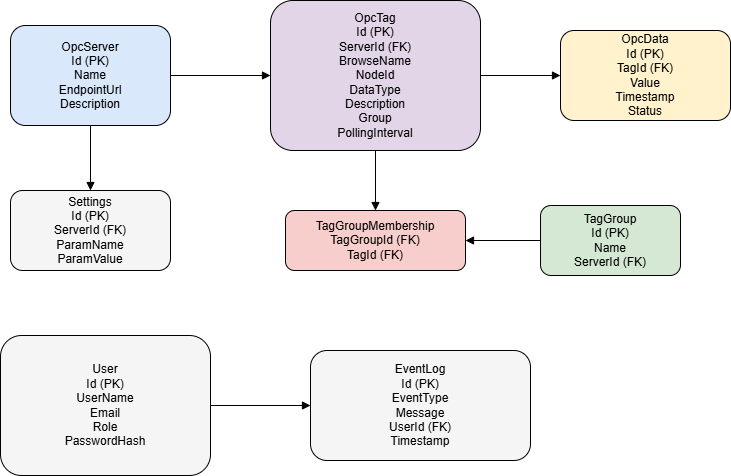

The diagram above was exported from draw.io. Its source (the exported page's mxGraphModel, read from the mxfile embedded in the PNG):
<mxGraphModel dx="1042" dy="570" grid="1" gridSize="10" guides="1" tooltips="1" connect="1" arrows="1" fold="1" page="1" pageScale="1" pageWidth="827" pageHeight="1169" math="0" shadow="0">
  <root>
    <mxCell id="0" />
    <mxCell id="1" parent="0" />
    <mxCell id="WsV9zkL0C0kiOusJy-pj-1" value="OpcServer&#10;Id (PK)&#10;Name&#10;EndpointUrl&#10;Description" style="rounded=1;whiteSpace=wrap;html=1;fillColor=#dae8fc;" vertex="1" parent="1">
      <mxGeometry x="80" y="55" width="160" height="100" as="geometry" />
    </mxCell>
    <mxCell id="WsV9zkL0C0kiOusJy-pj-2" value="OpcTag&#10;Id (PK)&#10;ServerId (FK)&#10;BrowseName&#10;NodeId&#10;DataType&#10;Description&#10;Group&#10;PollingInterval" style="rounded=1;whiteSpace=wrap;html=1;fillColor=#e1d5e7;" vertex="1" parent="1">
      <mxGeometry x="340" y="30" width="210" height="150" as="geometry" />
    </mxCell>
    <mxCell id="WsV9zkL0C0kiOusJy-pj-3" value="OpcData&#10;Id (PK)&#10;TagId (FK)&#10;Value&#10;Timestamp&#10;Status" style="rounded=1;whiteSpace=wrap;html=1;fillColor=#fff2cc;" vertex="1" parent="1">
      <mxGeometry x="630" y="60" width="170" height="90" as="geometry" />
    </mxCell>
    <mxCell id="WsV9zkL0C0kiOusJy-pj-4" value="TagGroup&#10;Id (PK)&#10;Name&#10;ServerId (FK)" style="rounded=1;whiteSpace=wrap;html=1;fillColor=#d5e8d4;" vertex="1" parent="1">
      <mxGeometry x="610" y="235" width="140" height="70" as="geometry" />
    </mxCell>
    <mxCell id="WsV9zkL0C0kiOusJy-pj-5" value="TagGroupMembership&#10;TagGroupId (FK)&#10;TagId (FK)" style="rounded=1;whiteSpace=wrap;html=1;fillColor=#f8cecc;" vertex="1" parent="1">
      <mxGeometry x="355" y="240" width="180" height="60" as="geometry" />
    </mxCell>
    <mxCell id="WsV9zkL0C0kiOusJy-pj-6" value="Settings&#10;Id (PK)&#10;ServerId (FK)&#10;ParamName&#10;ParamValue" style="rounded=1;whiteSpace=wrap;html=1;fillColor=#f5f5f5;" vertex="1" parent="1">
      <mxGeometry x="80" y="220" width="160" height="80" as="geometry" />
    </mxCell>
    <mxCell id="WsV9zkL0C0kiOusJy-pj-7" value="User&#10;Id (PK)&#10;UserName&#10;Email&#10;Role&#10;PasswordHash" style="rounded=1;whiteSpace=wrap;html=1;fillColor=#f5f5f5;" vertex="1" parent="1">
      <mxGeometry x="70" y="365" width="210" height="140" as="geometry" />
    </mxCell>
    <mxCell id="WsV9zkL0C0kiOusJy-pj-8" value="EventLog&#10;Id (PK)&#10;EventType&#10;Message&#10;UserId (FK)&#10;Timestamp" style="rounded=1;whiteSpace=wrap;html=1;fillColor=#f5f5f5;" vertex="1" parent="1">
      <mxGeometry x="380" y="380" width="220" height="110" as="geometry" />
    </mxCell>
    <mxCell id="WsV9zkL0C0kiOusJy-pj-9" style="endArrow=block;html=1;edgeStyle=orthogonalEdgeStyle;rounded=0;exitX=1;exitY=0.5;exitDx=0;exitDy=0;entryX=0;entryY=0.5;entryDx=0;entryDy=0;" edge="1" parent="1" source="WsV9zkL0C0kiOusJy-pj-1" target="WsV9zkL0C0kiOusJy-pj-2">
      <mxGeometry relative="1" as="geometry" />
    </mxCell>
    <mxCell id="WsV9zkL0C0kiOusJy-pj-10" style="endArrow=block;html=1;edgeStyle=orthogonalEdgeStyle;rounded=0;" edge="1" parent="1" source="WsV9zkL0C0kiOusJy-pj-2" target="WsV9zkL0C0kiOusJy-pj-3">
      <mxGeometry relative="1" as="geometry" />
    </mxCell>
    <mxCell id="WsV9zkL0C0kiOusJy-pj-11" style="endArrow=block;html=1;edgeStyle=orthogonalEdgeStyle;rounded=0;" edge="1" parent="1" source="WsV9zkL0C0kiOusJy-pj-2" target="WsV9zkL0C0kiOusJy-pj-5">
      <mxGeometry relative="1" as="geometry" />
    </mxCell>
    <mxCell id="WsV9zkL0C0kiOusJy-pj-12" style="endArrow=block;html=1;edgeStyle=orthogonalEdgeStyle;rounded=0;" edge="1" parent="1" source="WsV9zkL0C0kiOusJy-pj-4" target="WsV9zkL0C0kiOusJy-pj-5">
      <mxGeometry relative="1" as="geometry" />
    </mxCell>
    <mxCell id="WsV9zkL0C0kiOusJy-pj-13" style="endArrow=block;html=1;edgeStyle=orthogonalEdgeStyle;rounded=0;" edge="1" parent="1" source="WsV9zkL0C0kiOusJy-pj-1" target="WsV9zkL0C0kiOusJy-pj-6">
      <mxGeometry relative="1" as="geometry" />
    </mxCell>
    <mxCell id="WsV9zkL0C0kiOusJy-pj-14" style="endArrow=block;html=1;edgeStyle=orthogonalEdgeStyle;rounded=0;" edge="1" parent="1" source="WsV9zkL0C0kiOusJy-pj-7" target="WsV9zkL0C0kiOusJy-pj-8">
      <mxGeometry relative="1" as="geometry" />
    </mxCell>
  </root>
</mxGraphModel>